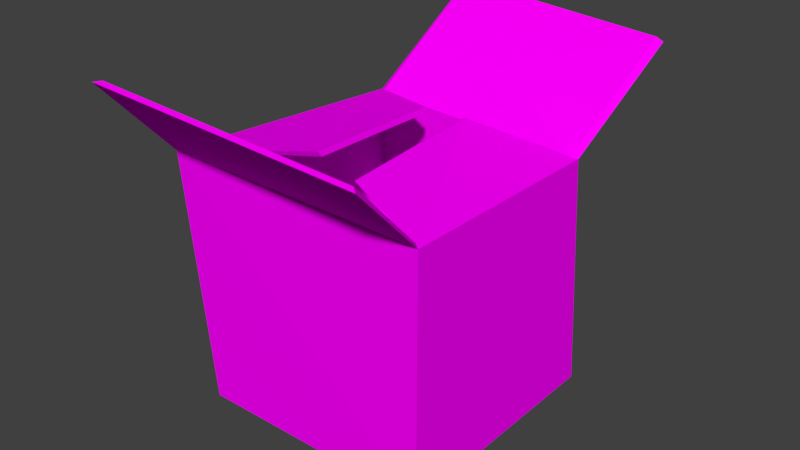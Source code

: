 # Source: Box.blend  (saved by Blender 2.79.0; exported with 4.5.12 LTS)
import bpy
from mathutils import Matrix  # noqa: F401  (used for matrix-valued properties, if any)

bpy.ops.wm.read_factory_settings(use_empty=True)
scene = bpy.context.scene
scene.name = 'Scene'

# ---- collections
col_collection_1 = bpy.data.collections.new('Collection 1'); scene.collection.children.link(col_collection_1)

# ---- images (referenced by path relative to the original .blend; pixels are not part of the script)
import os
ASSET_DIR = os.environ.get("B2B_ASSET_DIR", "")  # directory of the original .blend (textures are referenced by path, not embedded)
HERE = os.path.dirname(os.path.abspath(__file__))  # packed textures are extracted next to this script under _unpacked/

def load_image(name, relpath, width, height, colorspace="sRGB"):
    """Load a texture the original file referenced (path relative to the .blend, or extracted next to this script)."""
    p = next((c for c in (os.path.join(HERE, relpath), os.path.join(ASSET_DIR, relpath)) if relpath and os.path.exists(c)), "")
    if p:
        img = bpy.data.images.load(p, check_existing=True)
        img.name = name
    else:  # same state as the original file: an image datablock whose file is absent (Cycles renders it pink)
        img = bpy.data.images.new(name, width, height)
        img.source = "FILE"
        img.filepath = "//" + (relpath or name)
    img.colorspace_settings.name = colorspace
    return img
img_box_texture = load_image('Box_texture', 'Box_texture.png', 1024, 1024, 'sRGB')

# ---- materials (node trees are filled in below, after node groups)
mat_material = bpy.data.materials.new('Material')
mat_material.alpha_threshold = 0.0
mat_material.roughness = 0.5

# ---- material node trees
mat_material.use_nodes = True; mat_material.node_tree.nodes.clear()
_N = mat_material.node_tree.nodes; _L = mat_material.node_tree.links
n0 = _N.new('ShaderNodeOutputMaterial'); n0.name = 'Material Output'; n0.location = (300, 300)
n1 = _N.new('ShaderNodeBsdfDiffuse'); n1.name = 'Diffuse BSDF'; n1.location = (10, 300)
n2 = _N.new('ShaderNodeTexImage'); n2.name = 'Image Texture'; n2.location = (-177, 347)
n2.width = 140
n2.image = img_box_texture
_L.new(n1.outputs[0], n0.inputs[0])
_L.new(n2.outputs[0], n1.inputs[0])
n0.is_active_output = True

# ---- world
world_world = bpy.data.worlds.new('World'); scene.world = world_world
world_world.color = (0.05088, 0.05088, 0.05088)
world_world.use_sun_shadow = False
world_world.sun_shadow_jitter_overblur = 0.0
world_world.cycles.sampling_method = 'MANUAL'

# ---- meshes
me_cube = bpy.data.meshes.new('Cube')
me_cube.from_pydata([(-1.0, -1.0, -1.0), (-1.201, -1.026, 1.055), (-1.0, 1.0, -1.0), (-1.0, 1.0, 1.0), (1.0, -1.0, -1.0), (1.0, -1.0, 1.0), (1.0, 1.0, -1.0), (0.9598, 0.9073, 0.9425), (-1.148, -0.979, 1.052), (-0.956, 0.9518, 1.0), (0.912, 0.8634, 0.9451), (0.9504, -0.9546, 1.0), (-0.9626, -0.9692, -0.9701), (-0.9595, 0.9875, -0.9575), (0.9533, 0.9472, -0.9611), (0.9525, -0.9713, -0.969), (-0.832, 1.888, 1.748), (1.123, 1.733, 1.659), (-0.7869, 1.853, 1.78), (1.076, 1.706, 1.695), (1.119, -1.684, 1.66), (-1.079, -1.737, 1.796), (1.069, -1.641, 1.674), (-1.025, -1.691, 1.805), (-0.1887, -0.6253, 1.192), (-0.2087, 0.5834, 1.156), (-0.1829, -0.5906, 1.144), (-0.2019, 0.5615, 1.109), (0.1478, 0.5972, 1.155), (0.1285, -0.6038, 1.058), (0.1219, 0.572, 1.136), (0.1035, -0.5728, 1.043)], [], [(0, 1, 3, 2), (2, 3, 7, 6), (6, 7, 5, 4), (4, 5, 1, 0), (2, 6, 4, 0), (10, 11, 31, 30), (11, 10, 14, 15), (8, 9, 27, 26), (5, 11, 22, 20), (3, 9, 18, 16), (14, 13, 12, 15), (9, 8, 12, 13), (8, 11, 15, 12), (10, 9, 13, 14), (17, 16, 18, 19), (9, 10, 19, 18), (7, 3, 16, 17), (10, 7, 17, 19), (21, 20, 22, 23), (11, 8, 23, 22), (1, 5, 20, 21), (8, 1, 21, 23), (25, 24, 26, 27), (9, 3, 25, 27), (3, 1, 24, 25), (1, 8, 26, 24), (29, 28, 30, 31), (5, 7, 28, 29), (11, 5, 29, 31), (7, 10, 30, 28)])
_uv = me_cube.uv_layers.new(name='UVMap')
_uv.uv.foreach_set('vector', [0.2733, 0.4943, 0.2698, 0.2554, 0.5195, 0.2624, 0.5194, 0.4943, 0.2462, 0.3221, 0.2462, 0.5541, 0.00485, 0.5475, 0.0, 0.3221, 0.7652, 0.7205, 0.5263, 0.7098, 0.5195, 0.4886, 0.7652, 0.4885, 0.5227, 0.2554, 0.2766, 0.2553, 0.2698, 0.0, 0.5227, 0.02339, 0.7643, 0.2554, 0.7643, 0.4868, 0.5195, 0.4885, 0.5195, 0.257, 0.8687, 0.7236, 0.8687, 0.934, 0.7652, 0.8879, 0.7694, 0.7571, 0.273, 0.4943, 0.4966, 0.5014, 0.5059, 0.7226, 0.2698, 0.7226, 0.9942, 0.2592, 1.0, 0.4834, 0.9028, 0.4476, 0.883, 0.3156, 0.2674, 0.4316, 0.2633, 0.4351, 0.2621, 0.3243, 0.2674, 0.3221, 0.7706, 0.7186, 0.7652, 0.713, 0.8829, 0.7054, 0.8864, 0.7109, 0.7638, 0.004156, 0.9993, 0.0, 0.9993, 0.2267, 0.7636, 0.2264, 0.5255, 0.008867, 0.7632, 0.0, 0.7636, 0.2355, 0.5227, 0.2355, 0.0, 0.08876, 0.2583, 0.0836, 0.2698, 0.3117, 0.03431, 0.3221, 0.00542, 0.5599, 0.2355, 0.5541, 0.2355, 0.7812, 0.0, 0.7811, 0.2504, 0.3221, 0.2504, 0.5492, 0.2462, 0.5441, 0.2462, 0.3276, 0.7652, 0.713, 0.7762, 0.4963, 0.8864, 0.4885, 0.8829, 0.7054, 0.636, 0.9479, 0.6289, 0.7205, 0.7283, 0.7266, 0.7283, 0.9543, 0.2621, 0.4521, 0.258, 0.4487, 0.2563, 0.3226, 0.2621, 0.3221, 0.2698, 0.9666, 0.3488, 0.7226, 0.3524, 0.7295, 0.277, 0.9621, 0.2583, 0.0836, 0.0, 0.08876, 0.01155, 0.0, 0.2698, 0.003916, 0.8864, 0.7503, 0.8907, 0.4951, 0.9835, 0.4885, 0.9835, 0.744, 0.3524, 0.9955, 0.3451, 1.0, 0.2698, 0.9666, 0.277, 0.9621, 0.2563, 0.3221, 0.2563, 0.4623, 0.2504, 0.4581, 0.2504, 0.3245, 0.2669, 0.4402, 0.268, 0.4351, 0.268, 0.5292, 0.2621, 0.5289, 0.883, 0.2531, 0.883, 0.4885, 0.7643, 0.4297, 0.7814, 0.2909, 1.0, 0.2531, 0.9942, 0.2592, 0.883, 0.3156, 0.8835, 0.3109, 0.5225, 0.7687, 0.5278, 0.9084, 0.5245, 0.9054, 0.5195, 0.7723, 0.6289, 0.7205, 0.6289, 0.941, 0.5278, 0.9084, 0.5225, 0.7687, 0.8687, 0.934, 0.8747, 0.9393, 0.7681, 0.8917, 0.7652, 0.8879, 0.8747, 0.7186, 0.8687, 0.7236, 0.7694, 0.7571, 0.7725, 0.7545])
me_cube.materials.append(mat_material)
me_cube.use_remesh_preserve_volume = False
me_cube.use_remesh_preserve_attributes = False
me_cube.use_mirror_vertex_groups = False
me_cube.update()

# ---- objects
ob_cube = bpy.data.objects.new('Cube', me_cube)

# ---- transforms, parenting, visibility, modifiers, constraints
ob_cube.location = (0.0, 0.0, 0.0)
ob_cube.lineart.crease_threshold = 0.0

# ---- collection membership
col_collection_1.objects.link(ob_cube)

# ---- scene / render settings (as saved in the file)
scene.frame_start = 1; scene.frame_end = 250; scene.frame_set(1)
scene.render.engine = 'CYCLES'
scene.render.fps = 30
scene.render.dither_intensity = 0.0
scene.cycles.use_denoising = False
scene.cycles.samples = 128
scene.cycles.sampling_pattern = 'TABULATED_SOBOL'
scene.cycles.light_sampling_threshold = 0.0
scene.cycles.use_adaptive_sampling = False
scene.cycles.use_light_tree = False
scene.cycles.blur_glossy = 0.0
scene.cycles.sample_clamp_indirect = 0.0
scene.view_settings.view_transform = 'Standard'
bpy.context.view_layer.update()

# ---- added for rendering (the .blend has no active camera and no usable light): camera, sun
cam_auto = bpy.data.cameras.new('AutoCamera')
cam_auto.lens = 50.0
cam_auto.sensor_width = 36.0
cam_auto.clip_end = 1000.0
ob_auto_camera = bpy.data.objects.new('AutoCamera', cam_auto)
scene.collection.objects.link(ob_auto_camera)
ob_auto_camera.location = (4.71489, -5.62941, 4.2057)
ob_auto_camera.rotation_euler = (1.09748, -7.21219e-08, 0.694738)
scene.camera = ob_auto_camera
light_auto_sun = bpy.data.lights.new('AutoSun', 'SUN')
light_auto_sun.energy = 3.0
light_auto_sun.angle = 0.0523599
ob_auto_sun = bpy.data.objects.new('AutoSun', light_auto_sun)
scene.collection.objects.link(ob_auto_sun)
ob_auto_sun.rotation_euler = (0.872665, 0.174533, 0.523599)
bpy.context.view_layer.update()
